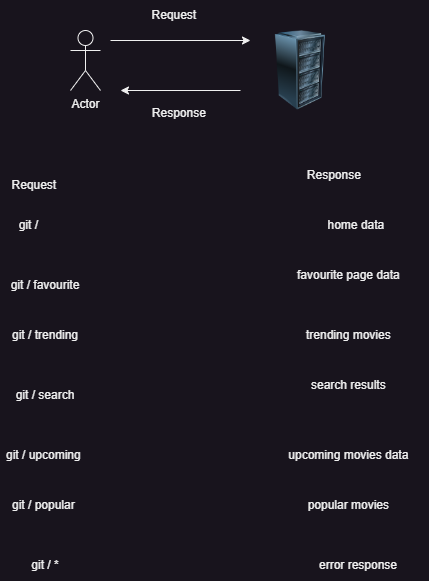

The diagram above was exported from draw.io. Its source (the exported page's mxGraphModel, read from the mxfile embedded in the PNG):
<mxGraphModel dx="585" dy="425" grid="1" gridSize="10" guides="1" tooltips="1" connect="1" arrows="1" fold="1" page="1" pageScale="1" pageWidth="850" pageHeight="1100" math="0" shadow="0">
  <root>
    <mxCell id="0" />
    <mxCell id="1" parent="0" />
    <mxCell id="B9O-M0EE3Gs1gWvlhTpF-1" value="Actor" style="shape=umlActor;verticalLabelPosition=bottom;verticalAlign=top;html=1;outlineConnect=0;" vertex="1" parent="1">
      <mxGeometry x="120" y="80" width="30" height="60" as="geometry" />
    </mxCell>
    <mxCell id="B9O-M0EE3Gs1gWvlhTpF-2" value="" style="image;html=1;image=img/lib/clip_art/computers/Server_Rack_128x128.png" vertex="1" parent="1">
      <mxGeometry x="310" y="80" width="80" height="80" as="geometry" />
    </mxCell>
    <mxCell id="B9O-M0EE3Gs1gWvlhTpF-3" value="" style="endArrow=classic;html=1;rounded=0;" edge="1" parent="1">
      <mxGeometry width="50" height="50" relative="1" as="geometry">
        <mxPoint x="160" y="90" as="sourcePoint" />
        <mxPoint x="300" y="90" as="targetPoint" />
      </mxGeometry>
    </mxCell>
    <mxCell id="B9O-M0EE3Gs1gWvlhTpF-4" value="" style="endArrow=classic;html=1;rounded=0;" edge="1" parent="1">
      <mxGeometry width="50" height="50" relative="1" as="geometry">
        <mxPoint x="290" y="140" as="sourcePoint" />
        <mxPoint x="170" y="140" as="targetPoint" />
        <Array as="points" />
      </mxGeometry>
    </mxCell>
    <mxCell id="B9O-M0EE3Gs1gWvlhTpF-5" value="Request&amp;nbsp;" style="text;html=1;align=center;verticalAlign=middle;resizable=0;points=[];autosize=1;strokeColor=none;fillColor=none;" vertex="1" parent="1">
      <mxGeometry x="190" y="50" width="70" height="30" as="geometry" />
    </mxCell>
    <mxCell id="B9O-M0EE3Gs1gWvlhTpF-6" value="Response&amp;nbsp;" style="text;html=1;align=center;verticalAlign=middle;resizable=0;points=[];autosize=1;strokeColor=none;fillColor=none;" vertex="1" parent="1">
      <mxGeometry x="190" y="148" width="80" height="30" as="geometry" />
    </mxCell>
    <mxCell id="B9O-M0EE3Gs1gWvlhTpF-7" value="Request&amp;nbsp;" style="text;html=1;align=center;verticalAlign=middle;resizable=0;points=[];autosize=1;strokeColor=none;fillColor=none;" vertex="1" parent="1">
      <mxGeometry x="50" y="220" width="70" height="30" as="geometry" />
    </mxCell>
    <mxCell id="B9O-M0EE3Gs1gWvlhTpF-10" value="Response&amp;nbsp;" style="text;html=1;align=center;verticalAlign=middle;resizable=0;points=[];autosize=1;strokeColor=none;fillColor=none;" vertex="1" parent="1">
      <mxGeometry x="345" y="210" width="80" height="30" as="geometry" />
    </mxCell>
    <mxCell id="B9O-M0EE3Gs1gWvlhTpF-20" value="git /&amp;nbsp;" style="text;html=1;strokeColor=none;fillColor=none;align=center;verticalAlign=middle;whiteSpace=wrap;rounded=0;" vertex="1" parent="1">
      <mxGeometry x="50" y="260" width="60" height="30" as="geometry" />
    </mxCell>
    <mxCell id="B9O-M0EE3Gs1gWvlhTpF-21" value="home data&amp;nbsp;" style="text;html=1;strokeColor=none;fillColor=none;align=center;verticalAlign=middle;whiteSpace=wrap;rounded=0;" vertex="1" parent="1">
      <mxGeometry x="355" y="260" width="105" height="30" as="geometry" />
    </mxCell>
    <mxCell id="B9O-M0EE3Gs1gWvlhTpF-22" value="git / favourite" style="text;html=1;strokeColor=none;fillColor=none;align=center;verticalAlign=middle;whiteSpace=wrap;rounded=0;" vertex="1" parent="1">
      <mxGeometry x="50" y="320" width="90" height="30" as="geometry" />
    </mxCell>
    <mxCell id="B9O-M0EE3Gs1gWvlhTpF-23" value="favourite page data&amp;nbsp;" style="text;html=1;strokeColor=none;fillColor=none;align=center;verticalAlign=middle;whiteSpace=wrap;rounded=0;" vertex="1" parent="1">
      <mxGeometry x="330" y="310" width="140" height="30" as="geometry" />
    </mxCell>
    <mxCell id="B9O-M0EE3Gs1gWvlhTpF-24" value="git / trending" style="text;html=1;strokeColor=none;fillColor=none;align=center;verticalAlign=middle;whiteSpace=wrap;rounded=0;" vertex="1" parent="1">
      <mxGeometry x="50" y="370" width="90" height="30" as="geometry" />
    </mxCell>
    <mxCell id="B9O-M0EE3Gs1gWvlhTpF-25" value="trending movies&amp;nbsp;" style="text;html=1;strokeColor=none;fillColor=none;align=center;verticalAlign=middle;whiteSpace=wrap;rounded=0;" vertex="1" parent="1">
      <mxGeometry x="330" y="370" width="140" height="30" as="geometry" />
    </mxCell>
    <mxCell id="B9O-M0EE3Gs1gWvlhTpF-26" value="git / search" style="text;html=1;strokeColor=none;fillColor=none;align=center;verticalAlign=middle;whiteSpace=wrap;rounded=0;" vertex="1" parent="1">
      <mxGeometry x="50" y="430" width="90" height="30" as="geometry" />
    </mxCell>
    <mxCell id="B9O-M0EE3Gs1gWvlhTpF-27" value="search results&amp;nbsp;" style="text;html=1;strokeColor=none;fillColor=none;align=center;verticalAlign=middle;whiteSpace=wrap;rounded=0;" vertex="1" parent="1">
      <mxGeometry x="355" y="420" width="90" height="30" as="geometry" />
    </mxCell>
    <mxCell id="B9O-M0EE3Gs1gWvlhTpF-28" value="git / upcoming&amp;nbsp;" style="text;html=1;strokeColor=none;fillColor=none;align=center;verticalAlign=middle;whiteSpace=wrap;rounded=0;" vertex="1" parent="1">
      <mxGeometry x="50" y="490" width="90" height="30" as="geometry" />
    </mxCell>
    <mxCell id="B9O-M0EE3Gs1gWvlhTpF-29" value="upcoming movies data&amp;nbsp;" style="text;html=1;strokeColor=none;fillColor=none;align=center;verticalAlign=middle;whiteSpace=wrap;rounded=0;" vertex="1" parent="1">
      <mxGeometry x="330" y="490" width="140" height="30" as="geometry" />
    </mxCell>
    <mxCell id="B9O-M0EE3Gs1gWvlhTpF-30" value="git / popular&amp;nbsp;" style="text;html=1;strokeColor=none;fillColor=none;align=center;verticalAlign=middle;whiteSpace=wrap;rounded=0;" vertex="1" parent="1">
      <mxGeometry x="50" y="540" width="90" height="30" as="geometry" />
    </mxCell>
    <mxCell id="B9O-M0EE3Gs1gWvlhTpF-31" value="popular movies&amp;nbsp;" style="text;html=1;strokeColor=none;fillColor=none;align=center;verticalAlign=middle;whiteSpace=wrap;rounded=0;" vertex="1" parent="1">
      <mxGeometry x="330" y="540" width="140" height="30" as="geometry" />
    </mxCell>
    <mxCell id="B9O-M0EE3Gs1gWvlhTpF-32" style="edgeStyle=orthogonalEdgeStyle;rounded=0;orthogonalLoop=1;jettySize=auto;html=1;exitX=0.5;exitY=1;exitDx=0;exitDy=0;" edge="1" parent="1" source="B9O-M0EE3Gs1gWvlhTpF-31" target="B9O-M0EE3Gs1gWvlhTpF-31">
      <mxGeometry relative="1" as="geometry" />
    </mxCell>
    <mxCell id="B9O-M0EE3Gs1gWvlhTpF-33" value="git / *" style="text;html=1;strokeColor=none;fillColor=none;align=center;verticalAlign=middle;whiteSpace=wrap;rounded=0;" vertex="1" parent="1">
      <mxGeometry x="50" y="600" width="90" height="30" as="geometry" />
    </mxCell>
    <mxCell id="B9O-M0EE3Gs1gWvlhTpF-34" value="error response" style="text;html=1;strokeColor=none;fillColor=none;align=center;verticalAlign=middle;whiteSpace=wrap;rounded=0;" vertex="1" parent="1">
      <mxGeometry x="337.5" y="600" width="140" height="30" as="geometry" />
    </mxCell>
  </root>
</mxGraphModel>